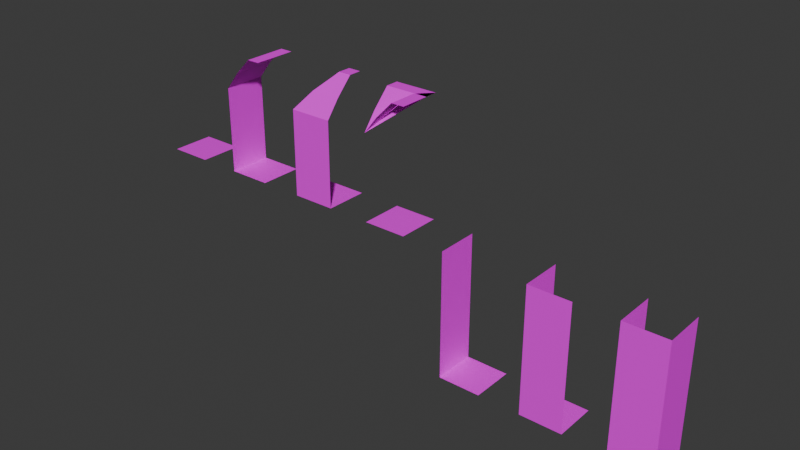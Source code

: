 # Source: dungeon-tiles.blend  (saved by Blender 4.4.29; exported with 4.5.12 LTS)
import bpy
from mathutils import Matrix  # noqa: F401  (used for matrix-valued properties, if any)

bpy.ops.wm.read_factory_settings(use_empty=True)
scene = bpy.context.scene
scene.name = 'Scene'

# ---- collections
col_walls = bpy.data.collections.new('Walls'); scene.collection.children.link(col_walls)

# ---- images (referenced by path relative to the original .blend; pixels are not part of the script)
import os
ASSET_DIR = os.environ.get("B2B_ASSET_DIR", "")  # directory of the original .blend (textures are referenced by path, not embedded)
HERE = os.path.dirname(os.path.abspath(__file__))  # packed textures are extracted next to this script under _unpacked/

def load_image(name, relpath, width, height, colorspace="sRGB"):
    """Load a texture the original file referenced (path relative to the .blend, or extracted next to this script)."""
    p = next((c for c in (os.path.join(HERE, relpath), os.path.join(ASSET_DIR, relpath)) if relpath and os.path.exists(c)), "")
    if p:
        img = bpy.data.images.load(p, check_existing=True)
        img.name = name
    else:  # same state as the original file: an image datablock whose file is absent (Cycles renders it pink)
        img = bpy.data.images.new(name, width, height)
        img.source = "FILE"
        img.filepath = "//" + (relpath or name)
    img.colorspace_settings.name = colorspace
    return img
img_dungeon_texture_png = load_image('dungeon-texture.png', 'dungeon-texture.png', 1024, 1024, 'sRGB')

# ---- materials (node trees are filled in below, after node groups)
mat_material = bpy.data.materials.new('Material')
mat_material.alpha_threshold = 0.0
mat_material.roughness = 0.5
mat_material.line_color = (0.0, 0.0, 0.0, 1.0)

# ---- material node trees
mat_material.use_nodes = True; mat_material.node_tree.nodes.clear()
_N = mat_material.node_tree.nodes; _L = mat_material.node_tree.links
n0 = _N.new('ShaderNodeOutputMaterial'); n0.name = 'Material Output'; n0.location = (300, 300)
n1 = _N.new('ShaderNodeBsdfPrincipled'); n1.name = 'Principled BSDF'; n1.location = (32, 467)
n1.inputs[3].default_value = 1.45
n2 = _N.new('ShaderNodeTexImage'); n2.name = 'Image Texture'; n2.location = (-277, 492)
n2.image = img_dungeon_texture_png
n2.interpolation = 'Closest'
_L.new(n1.outputs[0], n0.inputs[0])
_L.new(n2.outputs[0], n1.inputs[0])
n0.is_active_output = True

# ---- world
world_world = bpy.data.worlds.new('World'); scene.world = world_world
world_world.use_nodes = True; world_world.node_tree.nodes.clear()
_N = world_world.node_tree.nodes; _L = world_world.node_tree.links
n0 = _N.new('ShaderNodeOutputWorld'); n0.name = 'World Output'; n0.location = (300, 300)
n1 = _N.new('ShaderNodeBackground'); n1.name = 'Background'; n1.location = (10, 300)
n1.inputs[0].default_value = (0.05088, 0.05088, 0.05088, 1.0)
_L.new(n1.outputs[0], n0.inputs[0])
n0.is_active_output = True
world_world.color = (0.05088, 0.05088, 0.05088)
world_world.sun_shadow_jitter_overblur = 0.0

# ---- meshes
me_plane = bpy.data.meshes.new('Plane')
me_plane.from_pydata([(-0.4, -0.4, 0.0), (0.4, -0.4, 0.0), (-0.4, 0.4, 0.0), (0.4, 0.4, 0.0)], [], [(0, 1, 3, 2)])
_uv = me_plane.uv_layers.new(name='UVMap')
_uv.uv.foreach_set('vector', [0.25, 0.875, 0.375, 0.875, 0.375, 1.0, 0.25, 1.0])
me_plane.materials.append(mat_material)
me_plane.update()
me_plane_007 = bpy.data.meshes.new('Plane.007')
me_plane_007.from_pydata([(-0.4, 0.4, 0.0), (0.4, 0.4, 0.0), (0.4, -0.4, 0.0), (-0.4, -0.4, 0.0), (-0.4, -0.4, 1.0), (-0.4, -0.4, 2.0), (-0.4, 0.4, 1.0), (-0.4, 0.4, 2.0), (-0.1508, 0.4, 2.399), (-0.1508, -0.4, 2.399), (0.1607, 0.4, 2.798), (0.1607, -0.4, 2.798), (0.4022, 0.4, 2.798), (0.4022, -0.4, 2.798)], [], [(3, 0, 1, 2), (0, 3, 4, 6), (6, 4, 5, 7), (7, 5, 9, 8), (8, 9, 11, 10), (10, 11, 13, 12)])
_uv = me_plane_007.uv_layers.new(name='UVMap')
_uv.uv.foreach_set('vector', [0.25, 0.875, 0.25, 1.0, 0.375, 1.0, 0.375, 0.875, 0.125, 1.0, 0.25, 1.0, 0.25, 0.875, 0.125, 0.875, 0.125, 1.0, 0.25, 1.0, 0.25, 0.875, 0.125, 0.875, 0.25, 0.875, 0.125, 0.875, 0.125, 0.9453, 0.25, 0.9453, 0.125, 0.9453, 0.25, 0.9453, 0.25, 0.875, 0.125, 0.875, 0.125, 0.875, 0.25, 0.875, 0.25, 0.9141, 0.125, 0.9141])
me_plane_007.materials.append(mat_material)
me_plane_007.update()
me_plane_004 = bpy.data.meshes.new('Plane.004')
me_plane_004.from_pydata([(0.4, 0.4, 0.0), (-0.4, -0.4, 0.0), (0.1607, 0.1549, 2.798), (-0.4, 0.4, 0.0), (-0.4, -0.4, 2.0), (-0.4, 0.4, 1.0), (-0.4, 0.4, 2.0), (-0.1508, 0.4, 2.399), (-0.1508, -0.1337, 2.399), (0.1607, 0.4, 2.798), (0.4022, 0.4, 2.798), (0.4022, 0.1575, 2.798), (0.4, -0.4, 0.0), (0.4, -0.4, 1.0), (0.4, -0.4, 2.0), (-0.4, -0.4, 1.0), (-0.1619, -0.1508, 2.399), (0.4, -0.1508, 2.399), (0.162, 0.1607, 2.798), (0.4, 0.1607, 2.798)], [], [(1, 3, 0, 12), (3, 1, 15, 5), (5, 15, 4, 6), (7, 8, 2, 9), (9, 2, 11, 10), (6, 4, 8, 7), (1, 12, 13, 15), (15, 13, 14, 4), (4, 14, 17, 16), (16, 17, 19, 18)])
_uv = me_plane_004.uv_layers.new(name='UVMap')
_uv.uv.foreach_set('vector', [0.25, 0.875, 0.25, 1.0, 0.375, 1.0, 0.375, 0.875, 0.125, 1.0, 0.25, 1.0, 0.25, 0.875, 0.125, 0.875, 0.125, 1.0, 0.25, 1.0, 0.25, 0.875, 0.125, 0.875, 0.125, 0.9453, 0.2084, 0.9453, 0.1633, 0.875, 0.125, 0.875, 0.125, 0.875, 0.1633, 0.875, 0.1629, 0.9141, 0.125, 0.9141, 0.25, 0.875, 0.125, 0.875, 0.1666, 0.9453, 0.25, 0.9453, 0.125, 1.0, 0.25, 1.0, 0.25, 0.875, 0.125, 0.875, 0.125, 1.0, 0.25, 1.0, 0.25, 0.875, 0.125, 0.875, 0.25, 0.875, 0.125, 0.875, 0.125, 0.9453, 0.2128, 0.9453, 0.1622, 0.9453, 0.25, 0.9453, 0.25, 0.875, 0.2128, 0.875])
me_plane_004.materials.append(mat_material)
me_plane_004.update()
me_plane_001 = bpy.data.meshes.new('Plane.001')
me_plane_001.from_pydata([(-0.4, 0.4, 0.0), (0.4, 0.4, 0.0), (0.4, -0.4, 0.0), (-0.4, -0.4, 0.0), (0.003354, -0.03485, 2.597), (-0.1508, -0.4, 2.399), (0.1607, 0.1402, 2.798), (0.1607, -0.4, 2.798), (0.4022, -0.4, 2.798), (-0.4, -0.4, 2.0), (-0.4, -0.1508, 2.399), (-0.4, 0.1607, 2.798), (0.4, 0.1607, 2.798), (-0.4, 0.4022, 2.798), (0.4, 0.4022, 2.798)], [], [(3, 0, 1, 2), (9, 5, 4), (4, 5, 7, 6), (6, 7, 8, 14), (10, 9, 12, 11), (11, 12, 14, 13)])
_uv = me_plane_001.uv_layers.new(name='UVMap')
_uv.uv.foreach_set('vector', [0.25, 0.875, 0.25, 1.0, 0.375, 1.0, 0.375, 0.875, 0.125, 0.875, 0.125, 0.9453, 0.1821, 0.9825, 0.1929, 0.9105, 0.25, 0.9453, 0.25, 0.875, 0.1656, 0.875, 0.1656, 0.875, 0.25, 0.875, 0.25, 0.9141, 0.125, 0.9141, 0.125, 0.9453, 0.125, 1.01, 0.25, 0.875, 0.125, 0.875, 0.125, 0.875, 0.25, 0.875, 0.25, 0.9141, 0.125, 0.9141])
me_plane_001.materials.append(mat_material)
me_plane_001.update()
me_plane_002 = bpy.data.meshes.new('Plane.002')
me_plane_002.from_pydata([(-0.4, 0.4, -3.0), (0.4, 0.4, -3.0), (0.4, -0.4, -3.0), (-0.4, -0.4, -3.0), (-0.4, -0.4, -2.0), (-0.4, 0.4, -2.0), (-0.4, 0.4, 0.0), (-0.4, 0.4, -1.0), (-0.4, -0.4, 0.0), (-0.4, -0.4, -1.0)], [], [(3, 0, 1, 2), (0, 3, 4, 5), (5, 4, 9, 7), (7, 9, 8, 6)])
_uv = me_plane_002.uv_layers.new(name='UVMap')
_uv.uv.foreach_set('vector', [0.25, 0.875, 0.25, 1.0, 0.375, 1.0, 0.375, 0.875, 0.125, 1.0, 0.25, 1.0, 0.25, 0.875, 0.125, 0.875, 0.125, 1.0, 0.25, 1.0, 0.25, 0.875, 0.125, 0.875, 0.125, 1.0, 0.25, 1.0, 0.25, 0.875, 0.125, 0.875])
me_plane_002.materials.append(mat_material)
me_plane_002.update()
me_plane_003 = bpy.data.meshes.new('Plane.003')
me_plane_003.from_pydata([(-0.4, 0.4, -3.0), (0.4, 0.4, -3.0), (-0.4, -0.4, -3.0), (-0.4, -0.4, -2.0), (-0.4, 0.4, -2.0), (-0.4, 0.4, 0.0), (-0.4, 0.4, -1.0), (-0.4, -0.4, 0.0), (-0.4, -0.4, -1.0), (0.4, -0.4, -3.0), (0.4, -0.4, -2.0), (0.4, -0.4, -2.384e-07), (0.4, -0.4, -1.0)], [], [(2, 0, 1, 9), (0, 2, 3, 4), (4, 3, 8, 6), (6, 8, 7, 5), (2, 9, 10, 3), (3, 10, 12, 8), (8, 12, 11, 7)])
_uv = me_plane_003.uv_layers.new(name='UVMap')
_uv.uv.foreach_set('vector', [0.25, 0.875, 0.25, 1.0, 0.375, 1.0, 0.375, 0.875, 0.125, 1.0, 0.25, 1.0, 0.25, 0.875, 0.125, 0.875, 0.125, 1.0, 0.25, 1.0, 0.25, 0.875, 0.125, 0.875, 0.125, 1.0, 0.25, 1.0, 0.25, 0.875, 0.125, 0.875, 0.125, 1.0, 0.25, 1.0, 0.25, 0.875, 0.125, 0.875, 0.125, 1.0, 0.25, 1.0, 0.25, 0.875, 0.125, 0.875, 0.125, 1.0, 0.25, 1.0, 0.25, 0.875, 0.125, 0.875])
me_plane_003.materials.append(mat_material)
me_plane_003.update()
me_plane_005 = bpy.data.meshes.new('Plane.005')
me_plane_005.from_pydata([(-0.4, 0.4, -3.0), (-0.4, -0.4, -3.0), (-0.4, -0.4, -2.0), (-0.4, 0.4, -2.0), (-0.4, 0.4, 0.0), (-0.4, 0.4, -1.0), (-0.4, -0.4, 0.0), (-0.4, -0.4, -1.0), (0.4, -0.4, -3.0), (0.4, -0.4, -2.0), (0.4, -0.4, -2.384e-07), (0.4, -0.4, -1.0), (0.4, 0.4, -3.0), (0.4, 0.4, -2.0), (0.4, 0.4, -4.768e-07), (0.4, 0.4, -1.0)], [], [(1, 0, 12, 8), (0, 1, 2, 3), (3, 2, 7, 5), (5, 7, 6, 4), (1, 8, 9, 2), (2, 9, 11, 7), (7, 11, 10, 6), (8, 12, 13, 9), (9, 13, 15, 11), (11, 15, 14, 10)])
_uv = me_plane_005.uv_layers.new(name='UVMap')
_uv.uv.foreach_set('vector', [0.25, 0.875, 0.25, 1.0, 0.375, 1.0, 0.375, 0.875, 0.125, 1.0, 0.25, 1.0, 0.25, 0.875, 0.125, 0.875, 0.125, 1.0, 0.25, 1.0, 0.25, 0.875, 0.125, 0.875, 0.125, 1.0, 0.25, 1.0, 0.25, 0.875, 0.125, 0.875, 0.125, 1.0, 0.25, 1.0, 0.25, 0.875, 0.125, 0.875, 0.125, 1.0, 0.25, 1.0, 0.25, 0.875, 0.125, 0.875, 0.125, 1.0, 0.25, 1.0, 0.25, 0.875, 0.125, 0.875, 0.125, 1.0, 0.25, 1.0, 0.25, 0.875, 0.125, 0.875, 0.125, 1.0, 0.25, 1.0, 0.25, 0.875, 0.125, 0.875, 0.125, 1.0, 0.25, 1.0, 0.25, 0.875, 0.125, 0.875])
me_plane_005.materials.append(mat_material)
me_plane_005.update()

# ---- objects
ob_ground_col = bpy.data.objects.new('Ground-col', me_plane)
ob_wall_side_col = bpy.data.objects.new('Wall-Side-col', me_plane_007)
ob_wall_corner_col = bpy.data.objects.new('Wall-Corner-col', me_plane_004)
ob_wall_outer_col = bpy.data.objects.new('Wall-Outer-col', me_plane_001)
ob_hole_side_col = bpy.data.objects.new('Hole-Side-col', me_plane_002)
ob_hole_corner_col = bpy.data.objects.new('Hole-Corner-col', me_plane_003)
ob_hole_uturn_col = bpy.data.objects.new('Hole-UTurn-col', me_plane_005)

# ---- transforms, parenting, visibility, modifiers, constraints
ob_ground_col.location = (0.0, 0.0, 0.0)
ob_ground_col.scale = (1.25, 1.25, 1.0)
ob_wall_side_col.location = (2.0, 0.0, 0.0)
ob_wall_side_col.scale = (1.25, 1.25, 1.0)
ob_wall_corner_col.location = (4.0, 0.0, 0.0)
ob_wall_corner_col.scale = (1.25, 1.25, 1.0)
ob_wall_outer_col.location = (6.0, 0.0, 0.0)
ob_wall_outer_col.scale = (1.25, 1.25, 1.0)
ob_hole_side_col.location = (8.0, 0.0, 0.0)
ob_hole_side_col.scale = (1.25, 1.25, 1.0)
ob_hole_corner_col.location = (10.0, 0.0, 0.0)
ob_hole_corner_col.scale = (1.25, 1.25, 1.0)
ob_hole_uturn_col.location = (12.0, 0.0, 0.0)
ob_hole_uturn_col.scale = (1.25, 1.25, 1.0)

# ---- collection membership
col_walls.objects.link(ob_ground_col)
col_walls.objects.link(ob_wall_side_col)
col_walls.objects.link(ob_wall_corner_col)
col_walls.objects.link(ob_wall_outer_col)
col_walls.objects.link(ob_hole_side_col)
col_walls.objects.link(ob_hole_corner_col)
col_walls.objects.link(ob_hole_uturn_col)

# ---- scene / render settings (as saved in the file)
scene.frame_start = 1; scene.frame_end = 250; scene.frame_set(1)
scene.render.engine = 'BLENDER_EEVEE_NEXT'
bpy.context.view_layer.update()

# ---- added for rendering (the .blend has no active camera and no usable light): camera, sun
cam_auto = bpy.data.cameras.new('AutoCamera')
cam_auto.lens = 50.0
cam_auto.sensor_width = 36.0
cam_auto.clip_end = 1000.0
ob_auto_camera = bpy.data.objects.new('AutoCamera', cam_auto)
scene.collection.objects.link(ob_auto_camera)
ob_auto_camera.location = (19.2027, -15.8419, 10.4613)
ob_auto_camera.rotation_euler = (1.09748, -7.21219e-08, 0.694738)
scene.camera = ob_auto_camera
light_auto_sun = bpy.data.lights.new('AutoSun', 'SUN')
light_auto_sun.energy = 3.0
light_auto_sun.angle = 0.0523599
ob_auto_sun = bpy.data.objects.new('AutoSun', light_auto_sun)
scene.collection.objects.link(ob_auto_sun)
ob_auto_sun.rotation_euler = (0.872665, 0.174533, 0.523599)
bpy.context.view_layer.update()
